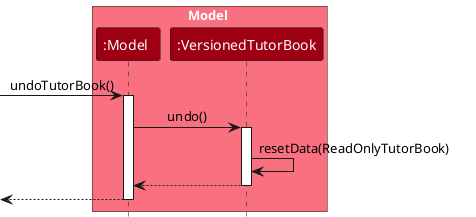

The diagram above was rendered by PlantUML. Its source (embedded in the PNG):
@startuml
!include style.puml
skinparam ArrowFontStyle plain

box Model MODEL_COLOR_T1
participant ":Model" as Model MODEL_COLOR
participant ":VersionedTutorBook" as VersionedTutorBook MODEL_COLOR
end box

[-> Model : undoTutorBook()
activate Model

Model -> VersionedTutorBook : undo()
activate VersionedTutorBook

VersionedTutorBook -> VersionedTutorBook :resetData(ReadOnlyTutorBook)
VersionedTutorBook --> Model :
deactivate VersionedTutorBook

[<-- Model
deactivate Model

@enduml